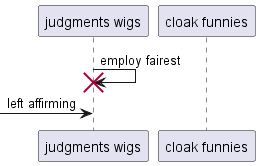

The diagram above was rendered by PlantUML. Its source (embedded in the PNG):
@startuml
participant "judgments wigs" as 0
participant "cloak funnies" as 1
0 -> 0!! : employ fairest
 [-> 0: left affirming
@enduml